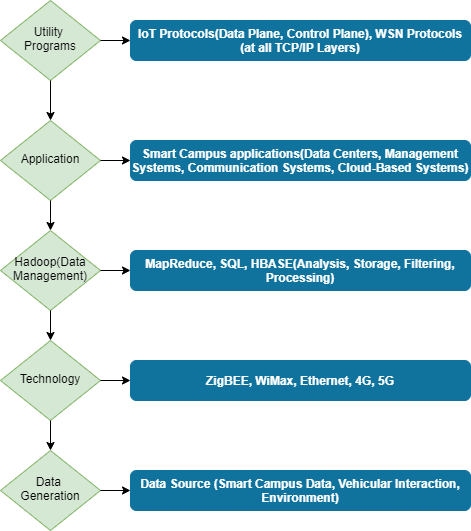

The diagram above was exported from draw.io. Its source (the exported page's mxGraphModel, read from the mxfile embedded in the PNG):
<mxGraphModel dx="1038" dy="580" grid="1" gridSize="10" guides="1" tooltips="1" connect="1" arrows="1" fold="1" page="1" pageScale="1" pageWidth="827" pageHeight="1169" math="0" shadow="0">
  <root>
    <mxCell id="WIyWlLk6GJQsqaUBKTNV-0" />
    <mxCell id="WIyWlLk6GJQsqaUBKTNV-1" parent="WIyWlLk6GJQsqaUBKTNV-0" />
    <mxCell id="WIyWlLk6GJQsqaUBKTNV-6" value="Utility &lt;br&gt;Programs" style="rhombus;whiteSpace=wrap;html=1;shadow=0;fontFamily=Helvetica;fontSize=12;align=center;strokeWidth=1;spacing=6;spacingTop=-4;fillColor=#d5e8d4;strokeColor=#82b366;" parent="WIyWlLk6GJQsqaUBKTNV-1" vertex="1">
      <mxGeometry x="170" y="170" width="100" height="80" as="geometry" />
    </mxCell>
    <mxCell id="WIyWlLk6GJQsqaUBKTNV-7" value="&lt;font color=&quot;#ffffff&quot;&gt;&lt;b&gt;IoT Protocols(Data Plane, Control Plane), WSN Protocols (at all TCP/IP Layers)&lt;/b&gt;&lt;/font&gt;" style="rounded=1;whiteSpace=wrap;html=1;fontSize=12;glass=0;strokeWidth=1;shadow=0;fillColor=#10739E;strokeColor=#10739E;" parent="WIyWlLk6GJQsqaUBKTNV-1" vertex="1">
      <mxGeometry x="300" y="190" width="340" height="40" as="geometry" />
    </mxCell>
    <mxCell id="WIyWlLk6GJQsqaUBKTNV-10" value="Application" style="rhombus;whiteSpace=wrap;html=1;shadow=0;fontFamily=Helvetica;fontSize=12;align=center;strokeWidth=1;spacing=6;spacingTop=-4;fillColor=#d5e8d4;strokeColor=#82b366;" parent="WIyWlLk6GJQsqaUBKTNV-1" vertex="1">
      <mxGeometry x="170" y="290" width="100" height="80" as="geometry" />
    </mxCell>
    <mxCell id="WIyWlLk6GJQsqaUBKTNV-12" value="&lt;font color=&quot;#ffffff&quot;&gt;&lt;b&gt;Smart Campus applications(Data Centers, Management Systems, Communication Systems, Cloud-Based Systems)&lt;/b&gt;&lt;/font&gt;" style="rounded=1;whiteSpace=wrap;html=1;fontSize=12;glass=0;strokeWidth=1;shadow=0;strokeColor=#10739E;fillColor=#10739E;" parent="WIyWlLk6GJQsqaUBKTNV-1" vertex="1">
      <mxGeometry x="300" y="310" width="340" height="40" as="geometry" />
    </mxCell>
    <mxCell id="ohWw4gqdZyOMFIoQ5IUk-0" value="" style="endArrow=classic;html=1;exitX=0.5;exitY=1;exitDx=0;exitDy=0;" edge="1" parent="WIyWlLk6GJQsqaUBKTNV-1" source="WIyWlLk6GJQsqaUBKTNV-6" target="WIyWlLk6GJQsqaUBKTNV-10">
      <mxGeometry width="50" height="50" relative="1" as="geometry">
        <mxPoint x="390" y="420" as="sourcePoint" />
        <mxPoint x="440" y="370" as="targetPoint" />
      </mxGeometry>
    </mxCell>
    <mxCell id="ohWw4gqdZyOMFIoQ5IUk-1" value="" style="endArrow=classic;html=1;exitX=1;exitY=0.5;exitDx=0;exitDy=0;entryX=0;entryY=0.5;entryDx=0;entryDy=0;" edge="1" parent="WIyWlLk6GJQsqaUBKTNV-1" source="WIyWlLk6GJQsqaUBKTNV-6" target="WIyWlLk6GJQsqaUBKTNV-7">
      <mxGeometry width="50" height="50" relative="1" as="geometry">
        <mxPoint x="390" y="420" as="sourcePoint" />
        <mxPoint x="440" y="370" as="targetPoint" />
      </mxGeometry>
    </mxCell>
    <mxCell id="ohWw4gqdZyOMFIoQ5IUk-2" value="Hadoop(Data&lt;br&gt;Management)" style="rhombus;whiteSpace=wrap;html=1;shadow=0;fontFamily=Helvetica;fontSize=12;align=center;strokeWidth=1;spacing=6;spacingTop=-4;fillColor=#d5e8d4;strokeColor=#82b366;" vertex="1" parent="WIyWlLk6GJQsqaUBKTNV-1">
      <mxGeometry x="170" y="400" width="100" height="80" as="geometry" />
    </mxCell>
    <mxCell id="ohWw4gqdZyOMFIoQ5IUk-3" value="Technology" style="rhombus;whiteSpace=wrap;html=1;shadow=0;fontFamily=Helvetica;fontSize=12;align=center;strokeWidth=1;spacing=6;spacingTop=-4;fillColor=#d5e8d4;strokeColor=#82b366;" vertex="1" parent="WIyWlLk6GJQsqaUBKTNV-1">
      <mxGeometry x="170" y="510" width="100" height="80" as="geometry" />
    </mxCell>
    <mxCell id="ohWw4gqdZyOMFIoQ5IUk-4" value="Data &lt;br&gt;Generation" style="rhombus;whiteSpace=wrap;html=1;shadow=0;fontFamily=Helvetica;fontSize=12;align=center;strokeWidth=1;spacing=6;spacingTop=-4;fillColor=#d5e8d4;strokeColor=#82b366;" vertex="1" parent="WIyWlLk6GJQsqaUBKTNV-1">
      <mxGeometry x="170" y="620" width="100" height="80" as="geometry" />
    </mxCell>
    <mxCell id="ohWw4gqdZyOMFIoQ5IUk-5" value="&lt;b&gt;&lt;font color=&quot;#ffffff&quot;&gt;MapReduce, SQL, HBASE(Analysis, Storage, Filtering, Processing)&lt;/font&gt;&lt;/b&gt;" style="rounded=1;whiteSpace=wrap;html=1;fontSize=12;glass=0;strokeWidth=1;shadow=0;fillColor=#10739E;strokeColor=#10739E;" vertex="1" parent="WIyWlLk6GJQsqaUBKTNV-1">
      <mxGeometry x="300" y="420" width="340" height="40" as="geometry" />
    </mxCell>
    <mxCell id="ohWw4gqdZyOMFIoQ5IUk-6" value="&lt;b&gt;&lt;font color=&quot;#ffffff&quot;&gt;ZigBEE, WiMax, Ethernet, 4G, 5G&lt;/font&gt;&lt;/b&gt;" style="rounded=1;whiteSpace=wrap;html=1;fontSize=12;glass=0;strokeWidth=1;shadow=0;fillColor=#10739E;strokeColor=#10739E;" vertex="1" parent="WIyWlLk6GJQsqaUBKTNV-1">
      <mxGeometry x="300" y="530" width="340" height="40" as="geometry" />
    </mxCell>
    <mxCell id="ohWw4gqdZyOMFIoQ5IUk-7" value="&lt;b&gt;&lt;font color=&quot;#ffffff&quot;&gt;Data Source (Smart Campus Data, Vehicular Interaction, Environment)&lt;/font&gt;&lt;/b&gt;" style="rounded=1;whiteSpace=wrap;html=1;fontSize=12;glass=0;strokeWidth=1;shadow=0;fillColor=#10739E;strokeColor=#10739E;" vertex="1" parent="WIyWlLk6GJQsqaUBKTNV-1">
      <mxGeometry x="300" y="640" width="340" height="40" as="geometry" />
    </mxCell>
    <mxCell id="ohWw4gqdZyOMFIoQ5IUk-8" value="" style="endArrow=classic;html=1;exitX=0.5;exitY=1;exitDx=0;exitDy=0;entryX=0.5;entryY=0;entryDx=0;entryDy=0;" edge="1" parent="WIyWlLk6GJQsqaUBKTNV-1" source="WIyWlLk6GJQsqaUBKTNV-10" target="ohWw4gqdZyOMFIoQ5IUk-2">
      <mxGeometry width="50" height="50" relative="1" as="geometry">
        <mxPoint x="250" y="380" as="sourcePoint" />
        <mxPoint x="250" y="410" as="targetPoint" />
      </mxGeometry>
    </mxCell>
    <mxCell id="ohWw4gqdZyOMFIoQ5IUk-9" value="" style="endArrow=classic;html=1;exitX=0.5;exitY=1;exitDx=0;exitDy=0;entryX=0.5;entryY=0;entryDx=0;entryDy=0;" edge="1" parent="WIyWlLk6GJQsqaUBKTNV-1" source="ohWw4gqdZyOMFIoQ5IUk-2" target="ohWw4gqdZyOMFIoQ5IUk-3">
      <mxGeometry width="50" height="50" relative="1" as="geometry">
        <mxPoint x="240" y="270" as="sourcePoint" />
        <mxPoint x="240" y="310" as="targetPoint" />
      </mxGeometry>
    </mxCell>
    <mxCell id="ohWw4gqdZyOMFIoQ5IUk-10" value="" style="endArrow=classic;html=1;exitX=0.5;exitY=1;exitDx=0;exitDy=0;entryX=0.5;entryY=0;entryDx=0;entryDy=0;" edge="1" parent="WIyWlLk6GJQsqaUBKTNV-1" source="ohWw4gqdZyOMFIoQ5IUk-3" target="ohWw4gqdZyOMFIoQ5IUk-4">
      <mxGeometry width="50" height="50" relative="1" as="geometry">
        <mxPoint x="250" y="280" as="sourcePoint" />
        <mxPoint x="250" y="320" as="targetPoint" />
      </mxGeometry>
    </mxCell>
    <mxCell id="ohWw4gqdZyOMFIoQ5IUk-11" value="" style="endArrow=classic;html=1;exitX=1;exitY=0.5;exitDx=0;exitDy=0;entryX=0;entryY=0.5;entryDx=0;entryDy=0;" edge="1" parent="WIyWlLk6GJQsqaUBKTNV-1" source="WIyWlLk6GJQsqaUBKTNV-10" target="WIyWlLk6GJQsqaUBKTNV-12">
      <mxGeometry width="50" height="50" relative="1" as="geometry">
        <mxPoint x="280" y="220" as="sourcePoint" />
        <mxPoint x="310" y="220" as="targetPoint" />
      </mxGeometry>
    </mxCell>
    <mxCell id="ohWw4gqdZyOMFIoQ5IUk-12" value="" style="endArrow=classic;html=1;exitX=1;exitY=0.5;exitDx=0;exitDy=0;entryX=0;entryY=0.5;entryDx=0;entryDy=0;" edge="1" parent="WIyWlLk6GJQsqaUBKTNV-1" source="ohWw4gqdZyOMFIoQ5IUk-2" target="ohWw4gqdZyOMFIoQ5IUk-5">
      <mxGeometry width="50" height="50" relative="1" as="geometry">
        <mxPoint x="290" y="230" as="sourcePoint" />
        <mxPoint x="320" y="230" as="targetPoint" />
      </mxGeometry>
    </mxCell>
    <mxCell id="ohWw4gqdZyOMFIoQ5IUk-13" value="" style="endArrow=classic;html=1;exitX=1;exitY=0.5;exitDx=0;exitDy=0;entryX=0;entryY=0.5;entryDx=0;entryDy=0;" edge="1" parent="WIyWlLk6GJQsqaUBKTNV-1" source="ohWw4gqdZyOMFIoQ5IUk-3" target="ohWw4gqdZyOMFIoQ5IUk-6">
      <mxGeometry width="50" height="50" relative="1" as="geometry">
        <mxPoint x="300" y="240" as="sourcePoint" />
        <mxPoint x="330" y="240" as="targetPoint" />
      </mxGeometry>
    </mxCell>
    <mxCell id="ohWw4gqdZyOMFIoQ5IUk-14" value="" style="endArrow=classic;html=1;exitX=1;exitY=0.5;exitDx=0;exitDy=0;entryX=0;entryY=0.5;entryDx=0;entryDy=0;" edge="1" parent="WIyWlLk6GJQsqaUBKTNV-1" source="ohWw4gqdZyOMFIoQ5IUk-4" target="ohWw4gqdZyOMFIoQ5IUk-7">
      <mxGeometry width="50" height="50" relative="1" as="geometry">
        <mxPoint x="310" y="250" as="sourcePoint" />
        <mxPoint x="340" y="250" as="targetPoint" />
      </mxGeometry>
    </mxCell>
  </root>
</mxGraphModel>